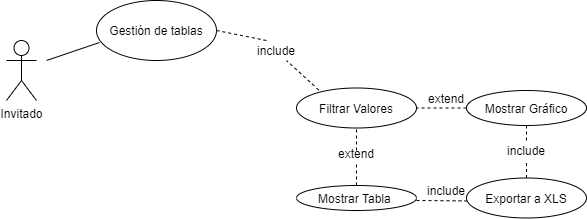

The diagram above was exported from draw.io. Its source (the exported page's mxGraphModel, read from the mxfile embedded in the PNG):
<mxGraphModel dx="1108" dy="393" grid="1" gridSize="10" guides="1" tooltips="1" connect="1" arrows="1" fold="1" page="1" pageScale="1" pageWidth="827" pageHeight="1169" math="0" shadow="0">
  <root>
    <mxCell id="0" />
    <mxCell id="1" parent="0" />
    <mxCell id="CDI7AUwIWxZ7anI5NlAO-1" value="Invitado" style="shape=umlActor;verticalLabelPosition=bottom;verticalAlign=top;html=1;outlineConnect=0;" parent="1" vertex="1">
      <mxGeometry x="50" y="350" width="30" height="60" as="geometry" />
    </mxCell>
    <mxCell id="CDI7AUwIWxZ7anI5NlAO-8" value="Mostrar Tabla&amp;nbsp;" style="ellipse;whiteSpace=wrap;html=1;" parent="1" vertex="1">
      <mxGeometry x="340" y="495" width="120" height="25" as="geometry" />
    </mxCell>
    <mxCell id="CDI7AUwIWxZ7anI5NlAO-12" value="Mostrar Gráfico" style="ellipse;whiteSpace=wrap;html=1;" parent="1" vertex="1">
      <mxGeometry x="510" y="400" width="120" height="35" as="geometry" />
    </mxCell>
    <mxCell id="CDI7AUwIWxZ7anI5NlAO-16" value="Gestión de tablas" style="ellipse;whiteSpace=wrap;html=1;" parent="1" vertex="1">
      <mxGeometry x="140" y="310" width="120" height="60" as="geometry" />
    </mxCell>
    <mxCell id="CDI7AUwIWxZ7anI5NlAO-19" value="Filtrar Valores" style="ellipse;whiteSpace=wrap;html=1;" parent="1" vertex="1">
      <mxGeometry x="340" y="397.5" width="120" height="40" as="geometry" />
    </mxCell>
    <mxCell id="CDI7AUwIWxZ7anI5NlAO-21" value="Exportar a XLS" style="ellipse;whiteSpace=wrap;html=1;" parent="1" vertex="1">
      <mxGeometry x="510" y="487.5" width="120" height="40" as="geometry" />
    </mxCell>
    <mxCell id="CDI7AUwIWxZ7anI5NlAO-59" value="" style="endArrow=none;html=1;entryX=0.025;entryY=0.7;entryDx=0;entryDy=0;entryPerimeter=0;" parent="1" target="CDI7AUwIWxZ7anI5NlAO-16" edge="1">
      <mxGeometry width="50" height="50" relative="1" as="geometry">
        <mxPoint x="90" y="370" as="sourcePoint" />
        <mxPoint x="140" y="310" as="targetPoint" />
      </mxGeometry>
    </mxCell>
    <mxCell id="CDI7AUwIWxZ7anI5NlAO-64" value="include" style="text;html=1;strokeColor=none;fillColor=none;align=center;verticalAlign=middle;whiteSpace=wrap;rounded=0;" parent="1" vertex="1">
      <mxGeometry x="300" y="350" width="40" height="20" as="geometry" />
    </mxCell>
    <mxCell id="CDI7AUwIWxZ7anI5NlAO-65" value="" style="endArrow=none;dashed=1;html=1;entryX=1;entryY=0.5;entryDx=0;entryDy=0;" parent="1" target="CDI7AUwIWxZ7anI5NlAO-16" edge="1">
      <mxGeometry width="50" height="50" relative="1" as="geometry">
        <mxPoint x="310" y="350" as="sourcePoint" />
        <mxPoint x="370" y="390" as="targetPoint" />
      </mxGeometry>
    </mxCell>
    <mxCell id="CDI7AUwIWxZ7anI5NlAO-66" value="" style="endArrow=none;dashed=1;html=1;entryX=0.75;entryY=1;entryDx=0;entryDy=0;exitX=0.186;exitY=0.052;exitDx=0;exitDy=0;exitPerimeter=0;" parent="1" source="CDI7AUwIWxZ7anI5NlAO-19" target="CDI7AUwIWxZ7anI5NlAO-64" edge="1">
      <mxGeometry width="50" height="50" relative="1" as="geometry">
        <mxPoint x="320" y="440" as="sourcePoint" />
        <mxPoint x="370" y="390" as="targetPoint" />
      </mxGeometry>
    </mxCell>
    <mxCell id="CDI7AUwIWxZ7anI5NlAO-67" value="" style="endArrow=none;dashed=1;html=1;entryX=0.5;entryY=1;entryDx=0;entryDy=0;" parent="1" target="CDI7AUwIWxZ7anI5NlAO-19" edge="1">
      <mxGeometry width="50" height="50" relative="1" as="geometry">
        <mxPoint x="400" y="460" as="sourcePoint" />
        <mxPoint x="420" y="427.5" as="targetPoint" />
      </mxGeometry>
    </mxCell>
    <mxCell id="CDI7AUwIWxZ7anI5NlAO-68" value="extend" style="text;html=1;strokeColor=none;fillColor=none;align=center;verticalAlign=middle;whiteSpace=wrap;rounded=0;" parent="1" vertex="1">
      <mxGeometry x="380" y="452.5" width="40" height="20" as="geometry" />
    </mxCell>
    <mxCell id="CDI7AUwIWxZ7anI5NlAO-69" value="" style="endArrow=none;dashed=1;html=1;" parent="1" source="CDI7AUwIWxZ7anI5NlAO-8" edge="1">
      <mxGeometry width="50" height="50" relative="1" as="geometry">
        <mxPoint x="350" y="522.5" as="sourcePoint" />
        <mxPoint x="400" y="472.5" as="targetPoint" />
      </mxGeometry>
    </mxCell>
    <mxCell id="CDI7AUwIWxZ7anI5NlAO-95" value="" style="endArrow=none;dashed=1;html=1;entryX=1;entryY=0.5;entryDx=0;entryDy=0;exitX=0;exitY=0.5;exitDx=0;exitDy=0;" parent="1" source="CDI7AUwIWxZ7anI5NlAO-12" target="CDI7AUwIWxZ7anI5NlAO-19" edge="1">
      <mxGeometry width="50" height="50" relative="1" as="geometry">
        <mxPoint x="570" y="450" as="sourcePoint" />
        <mxPoint x="620" y="400" as="targetPoint" />
      </mxGeometry>
    </mxCell>
    <mxCell id="CDI7AUwIWxZ7anI5NlAO-97" value="extend" style="text;html=1;strokeColor=none;fillColor=none;align=center;verticalAlign=middle;whiteSpace=wrap;rounded=0;" parent="1" vertex="1">
      <mxGeometry x="470" y="397.5" width="40" height="20" as="geometry" />
    </mxCell>
    <mxCell id="CDI7AUwIWxZ7anI5NlAO-98" value="" style="endArrow=none;dashed=1;html=1;entryX=0.5;entryY=1;entryDx=0;entryDy=0;exitX=0.5;exitY=0;exitDx=0;exitDy=0;" parent="1" source="CDI7AUwIWxZ7anI5NlAO-101" target="CDI7AUwIWxZ7anI5NlAO-12" edge="1">
      <mxGeometry width="50" height="50" relative="1" as="geometry">
        <mxPoint x="530" y="490" as="sourcePoint" />
        <mxPoint x="580" y="440" as="targetPoint" />
      </mxGeometry>
    </mxCell>
    <mxCell id="CDI7AUwIWxZ7anI5NlAO-99" value="" style="endArrow=none;dashed=1;html=1;entryX=0.002;entryY=0.573;entryDx=0;entryDy=0;entryPerimeter=0;" parent="1" target="CDI7AUwIWxZ7anI5NlAO-21" edge="1">
      <mxGeometry width="50" height="50" relative="1" as="geometry">
        <mxPoint x="460" y="510" as="sourcePoint" />
        <mxPoint x="510" y="460" as="targetPoint" />
      </mxGeometry>
    </mxCell>
    <mxCell id="CDI7AUwIWxZ7anI5NlAO-100" value="include" style="text;html=1;strokeColor=none;fillColor=none;align=center;verticalAlign=middle;whiteSpace=wrap;rounded=0;" parent="1" vertex="1">
      <mxGeometry x="470" y="490" width="40" height="20" as="geometry" />
    </mxCell>
    <mxCell id="CDI7AUwIWxZ7anI5NlAO-101" value="include" style="text;html=1;strokeColor=none;fillColor=none;align=center;verticalAlign=middle;whiteSpace=wrap;rounded=0;" parent="1" vertex="1">
      <mxGeometry x="550" y="450" width="40" height="20" as="geometry" />
    </mxCell>
    <mxCell id="CDI7AUwIWxZ7anI5NlAO-102" value="" style="endArrow=none;dashed=1;html=1;entryX=0.5;entryY=1;entryDx=0;entryDy=0;exitX=0.5;exitY=0;exitDx=0;exitDy=0;" parent="1" source="CDI7AUwIWxZ7anI5NlAO-21" target="CDI7AUwIWxZ7anI5NlAO-101" edge="1">
      <mxGeometry width="50" height="50" relative="1" as="geometry">
        <mxPoint x="570" y="487.5" as="sourcePoint" />
        <mxPoint x="570" y="435" as="targetPoint" />
      </mxGeometry>
    </mxCell>
  </root>
</mxGraphModel>